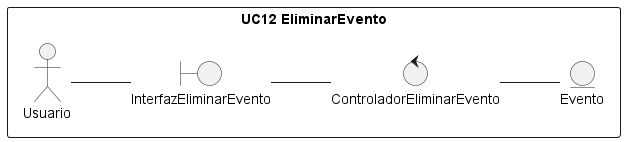

The diagram above was rendered by PlantUML. Its source (embedded in the PNG):
@startuml DA12
/'
    Crear el diagrama de clases de análisis y de colaboración de los casos de uso prioritarios del proyecto.

    Para conseguir el diagrama de clases seguir los siguientes pasos:

    1. Identificar las clases Entidad (Modelo)
    2. Identificar las clases Interfaz (Vista)
    3. Identificar las clases Control (Controlador)
    4. Identificar las relaciones entre estas clases
    
    Este diagrama debe ser específico de un caso de uso y las clases deben ser representadas con sus estereotipos.
    
    Para conseguir el diagrama de colaboración, identifique las relaciones (enlaces) entre los objetos y los requerimientos (mensajes) sobre cada objeto involucrado en la descripción del caso de uso.
'/
left to right direction

rectangle "UC12 EliminarEvento"{
    actor Usuario 
    entity Evento as e1
    boundary "InterfazEliminarEvento" as i1
    control "ControladorEliminarEvento" as c1
}
Usuario -- i1
i1 -- c1
c1 -- e1



@enduml